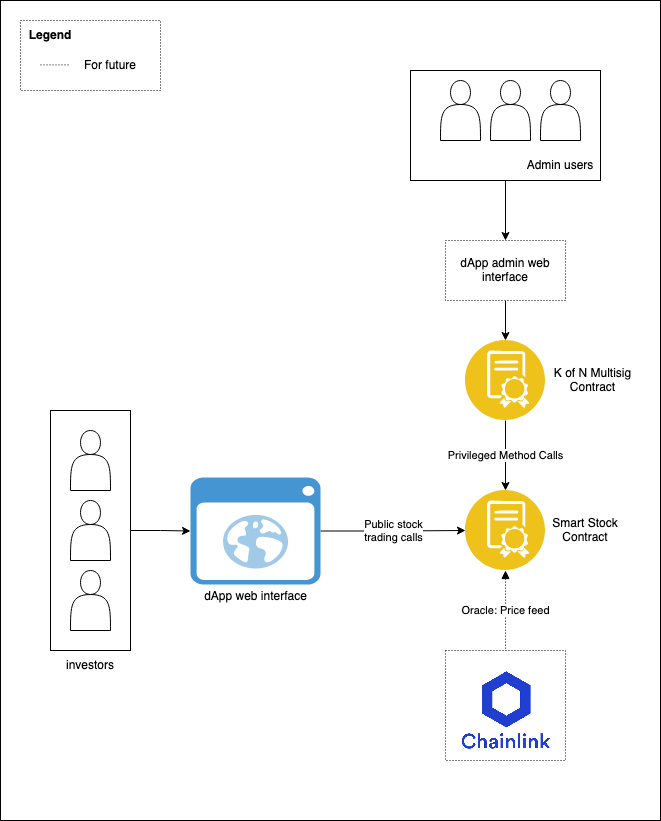

The diagram above was exported from draw.io. Its source (the exported page's mxGraphModel, read from the mxfile embedded in the PNG):
<mxGraphModel dx="1623" dy="3129" grid="1" gridSize="10" guides="1" tooltips="1" connect="1" arrows="1" fold="1" page="1" pageScale="1" pageWidth="850" pageHeight="1100" math="0" shadow="0">
  <root>
    <mxCell id="0" />
    <mxCell id="1" parent="0" />
    <UserObject label="" link="https://g.foolcdn.com/art/companylogos/square/link.png" id="Oci5rgU2LHDsX-qW9czk-28">
      <mxCell style="rounded=0;whiteSpace=wrap;html=1;" parent="1" vertex="1">
        <mxGeometry x="70" y="-1190" width="660" height="820" as="geometry" />
      </mxCell>
    </UserObject>
    <mxCell id="Oci5rgU2LHDsX-qW9czk-17" value="Privileged Method Calls" style="edgeStyle=orthogonalEdgeStyle;rounded=0;orthogonalLoop=1;jettySize=auto;html=1;exitX=0.5;exitY=1;exitDx=0;exitDy=0;" parent="1" source="Oci5rgU2LHDsX-qW9czk-1" target="Oci5rgU2LHDsX-qW9czk-2" edge="1">
      <mxGeometry relative="1" as="geometry" />
    </mxCell>
    <mxCell id="Oci5rgU2LHDsX-qW9czk-11" style="edgeStyle=orthogonalEdgeStyle;rounded=0;orthogonalLoop=1;jettySize=auto;html=1;entryX=0;entryY=0.5;entryDx=0;entryDy=0;" parent="1" source="Oci5rgU2LHDsX-qW9czk-10" target="Oci5rgU2LHDsX-qW9czk-2" edge="1">
      <mxGeometry relative="1" as="geometry" />
    </mxCell>
    <mxCell id="Oci5rgU2LHDsX-qW9czk-31" value="&lt;div&gt;Public stock &lt;br&gt;&lt;/div&gt;&lt;div&gt;trading calls&lt;/div&gt;" style="edgeLabel;html=1;align=center;verticalAlign=middle;resizable=0;points=[];" parent="Oci5rgU2LHDsX-qW9czk-11" vertex="1" connectable="0">
      <mxGeometry x="0.1429" y="-1" relative="1" as="geometry">
        <mxPoint x="-11" y="-1" as="offset" />
      </mxGeometry>
    </mxCell>
    <mxCell id="Oci5rgU2LHDsX-qW9czk-14" value="" style="group" parent="1" vertex="1" connectable="0">
      <mxGeometry x="480" y="-1120" width="190" height="110" as="geometry" />
    </mxCell>
    <mxCell id="Oci5rgU2LHDsX-qW9czk-12" value="" style="rounded=0;whiteSpace=wrap;html=1;" parent="Oci5rgU2LHDsX-qW9czk-14" vertex="1">
      <mxGeometry width="190" height="110" as="geometry" />
    </mxCell>
    <mxCell id="Oci5rgU2LHDsX-qW9czk-6" value="" style="shape=actor;whiteSpace=wrap;html=1;" parent="Oci5rgU2LHDsX-qW9czk-14" vertex="1">
      <mxGeometry x="30" y="10" width="40" height="60" as="geometry" />
    </mxCell>
    <mxCell id="Oci5rgU2LHDsX-qW9czk-7" value="" style="shape=actor;whiteSpace=wrap;html=1;" parent="Oci5rgU2LHDsX-qW9czk-14" vertex="1">
      <mxGeometry x="80" y="10" width="40" height="60" as="geometry" />
    </mxCell>
    <mxCell id="Oci5rgU2LHDsX-qW9czk-8" value="" style="shape=actor;whiteSpace=wrap;html=1;" parent="Oci5rgU2LHDsX-qW9czk-14" vertex="1">
      <mxGeometry x="130" y="10" width="40" height="60" as="geometry" />
    </mxCell>
    <mxCell id="Oci5rgU2LHDsX-qW9czk-13" value="Admin users" style="text;html=1;strokeColor=none;fillColor=none;align=center;verticalAlign=middle;whiteSpace=wrap;rounded=0;" parent="Oci5rgU2LHDsX-qW9czk-14" vertex="1">
      <mxGeometry x="110" y="80" width="80" height="30" as="geometry" />
    </mxCell>
    <mxCell id="Oci5rgU2LHDsX-qW9czk-19" value="" style="group" parent="1" vertex="1" connectable="0">
      <mxGeometry x="535" y="-850" width="170" height="80" as="geometry" />
    </mxCell>
    <mxCell id="Oci5rgU2LHDsX-qW9czk-1" value="" style="aspect=fixed;perimeter=ellipsePerimeter;html=1;align=center;shadow=0;dashed=0;fontColor=#4277BB;labelBackgroundColor=#ffffff;fontSize=12;spacingTop=3;image;image=img/lib/ibm/blockchain/smart_contract.svg;" parent="Oci5rgU2LHDsX-qW9czk-19" vertex="1">
      <mxGeometry width="80" height="80" as="geometry" />
    </mxCell>
    <mxCell id="Oci5rgU2LHDsX-qW9czk-16" value="K of N Multisig Contract" style="text;html=1;strokeColor=none;fillColor=none;align=center;verticalAlign=middle;whiteSpace=wrap;rounded=0;" parent="Oci5rgU2LHDsX-qW9czk-19" vertex="1">
      <mxGeometry x="85" y="25" width="85" height="30" as="geometry" />
    </mxCell>
    <mxCell id="Oci5rgU2LHDsX-qW9czk-20" value="" style="group" parent="1" vertex="1" connectable="0">
      <mxGeometry x="535" y="-700" width="155" height="80" as="geometry" />
    </mxCell>
    <mxCell id="Oci5rgU2LHDsX-qW9czk-2" value="" style="aspect=fixed;perimeter=ellipsePerimeter;html=1;align=center;shadow=0;dashed=0;fontColor=#4277BB;labelBackgroundColor=#ffffff;fontSize=12;spacingTop=3;image;image=img/lib/ibm/blockchain/smart_contract.svg;" parent="Oci5rgU2LHDsX-qW9czk-20" vertex="1">
      <mxGeometry width="80" height="80" as="geometry" />
    </mxCell>
    <mxCell id="Oci5rgU2LHDsX-qW9czk-18" value="Smart Stock Contract" style="text;html=1;strokeColor=none;fillColor=none;align=center;verticalAlign=middle;whiteSpace=wrap;rounded=0;" parent="Oci5rgU2LHDsX-qW9czk-20" vertex="1">
      <mxGeometry x="85" y="25" width="70" height="30" as="geometry" />
    </mxCell>
    <mxCell id="Oci5rgU2LHDsX-qW9czk-24" value="" style="group" parent="1" vertex="1" connectable="0">
      <mxGeometry x="120" y="-780" width="80" height="270" as="geometry" />
    </mxCell>
    <mxCell id="Oci5rgU2LHDsX-qW9czk-22" value="" style="rounded=0;whiteSpace=wrap;html=1;" parent="Oci5rgU2LHDsX-qW9czk-24" vertex="1">
      <mxGeometry width="80" height="240" as="geometry" />
    </mxCell>
    <mxCell id="Oci5rgU2LHDsX-qW9czk-3" value="" style="shape=actor;whiteSpace=wrap;html=1;" parent="Oci5rgU2LHDsX-qW9czk-24" vertex="1">
      <mxGeometry x="20" y="20" width="40" height="60" as="geometry" />
    </mxCell>
    <mxCell id="Oci5rgU2LHDsX-qW9czk-4" value="" style="shape=actor;whiteSpace=wrap;html=1;" parent="Oci5rgU2LHDsX-qW9czk-24" vertex="1">
      <mxGeometry x="20" y="90" width="40" height="60" as="geometry" />
    </mxCell>
    <mxCell id="Oci5rgU2LHDsX-qW9czk-5" value="" style="shape=actor;whiteSpace=wrap;html=1;" parent="Oci5rgU2LHDsX-qW9czk-24" vertex="1">
      <mxGeometry x="20" y="160" width="40" height="60" as="geometry" />
    </mxCell>
    <mxCell id="Oci5rgU2LHDsX-qW9czk-23" value="investors" style="text;html=1;strokeColor=none;fillColor=none;align=center;verticalAlign=middle;whiteSpace=wrap;rounded=0;" parent="Oci5rgU2LHDsX-qW9czk-24" vertex="1">
      <mxGeometry x="10" y="240" width="60" height="30" as="geometry" />
    </mxCell>
    <mxCell id="Oci5rgU2LHDsX-qW9czk-25" style="edgeStyle=orthogonalEdgeStyle;rounded=0;orthogonalLoop=1;jettySize=auto;html=1;exitX=1;exitY=0.5;exitDx=0;exitDy=0;" parent="1" source="Oci5rgU2LHDsX-qW9czk-22" target="Oci5rgU2LHDsX-qW9czk-10" edge="1">
      <mxGeometry relative="1" as="geometry" />
    </mxCell>
    <mxCell id="Oci5rgU2LHDsX-qW9czk-27" value="" style="group" parent="1" vertex="1" connectable="0">
      <mxGeometry x="260" y="-713" width="130" height="130" as="geometry" />
    </mxCell>
    <mxCell id="Oci5rgU2LHDsX-qW9czk-10" value="" style="shadow=0;dashed=0;html=1;strokeColor=none;fillColor=#4495D1;labelPosition=center;verticalLabelPosition=bottom;verticalAlign=top;align=center;outlineConnect=0;shape=mxgraph.veeam.2d.web_ui;" parent="Oci5rgU2LHDsX-qW9czk-27" vertex="1">
      <mxGeometry width="130" height="107.05882352941175" as="geometry" />
    </mxCell>
    <mxCell id="Oci5rgU2LHDsX-qW9czk-26" value="dApp web interface" style="text;html=1;strokeColor=none;fillColor=none;align=center;verticalAlign=middle;whiteSpace=wrap;rounded=0;" parent="Oci5rgU2LHDsX-qW9czk-27" vertex="1">
      <mxGeometry x="9.75" y="107.06" width="110.5" height="22.94" as="geometry" />
    </mxCell>
    <mxCell id="6cK30qrrgWEB5mEtdJcq-12" style="edgeStyle=orthogonalEdgeStyle;rounded=0;orthogonalLoop=1;jettySize=auto;html=1;exitX=0.5;exitY=1;exitDx=0;exitDy=0;entryX=0.5;entryY=0;entryDx=0;entryDy=0;" edge="1" parent="1" source="Oci5rgU2LHDsX-qW9czk-12" target="6cK30qrrgWEB5mEtdJcq-14">
      <mxGeometry relative="1" as="geometry">
        <mxPoint x="575" y="-1010" as="targetPoint" />
      </mxGeometry>
    </mxCell>
    <mxCell id="6cK30qrrgWEB5mEtdJcq-15" style="edgeStyle=orthogonalEdgeStyle;rounded=0;orthogonalLoop=1;jettySize=auto;html=1;exitX=0.5;exitY=1;exitDx=0;exitDy=0;entryX=0.5;entryY=0;entryDx=0;entryDy=0;" edge="1" parent="1" source="6cK30qrrgWEB5mEtdJcq-14" target="Oci5rgU2LHDsX-qW9czk-1">
      <mxGeometry relative="1" as="geometry" />
    </mxCell>
    <mxCell id="6cK30qrrgWEB5mEtdJcq-14" value="dApp admin web interface" style="rounded=0;whiteSpace=wrap;html=1;dashed=1;dashPattern=1 2;" vertex="1" parent="1">
      <mxGeometry x="515" y="-950" width="120" height="60" as="geometry" />
    </mxCell>
    <mxCell id="6cK30qrrgWEB5mEtdJcq-29" value="" style="rounded=0;whiteSpace=wrap;html=1;dashed=1;dashPattern=1 2;" vertex="1" parent="1">
      <mxGeometry x="515" y="-540" width="120" height="110" as="geometry" />
    </mxCell>
    <mxCell id="6cK30qrrgWEB5mEtdJcq-16" value="" style="shape=image;verticalLabelPosition=bottom;labelBackgroundColor=default;verticalAlign=top;aspect=fixed;imageAspect=0;image=https://g.foolcdn.com/art/companylogos/square/link.png;dashed=1;dashPattern=1 2;" vertex="1" parent="1">
      <mxGeometry x="526" y="-530" width="100" height="100" as="geometry" />
    </mxCell>
    <mxCell id="6cK30qrrgWEB5mEtdJcq-17" value="Oracle: Price feed" style="edgeStyle=orthogonalEdgeStyle;rounded=0;orthogonalLoop=1;jettySize=auto;html=1;exitX=0.5;exitY=1;exitDx=0;exitDy=0;dashed=1;dashPattern=1 2;entryX=0.5;entryY=0;entryDx=0;entryDy=0;endArrow=none;endFill=0;startArrow=block;startFill=1;" edge="1" parent="1" source="Oci5rgU2LHDsX-qW9czk-2" target="6cK30qrrgWEB5mEtdJcq-29">
      <mxGeometry relative="1" as="geometry">
        <mxPoint x="580" y="-560" as="targetPoint" />
      </mxGeometry>
    </mxCell>
    <mxCell id="6cK30qrrgWEB5mEtdJcq-28" value="" style="group" vertex="1" connectable="0" parent="1">
      <mxGeometry x="90" y="-1170" width="140" height="70" as="geometry" />
    </mxCell>
    <mxCell id="6cK30qrrgWEB5mEtdJcq-24" value="" style="rounded=0;whiteSpace=wrap;html=1;dashed=1;dashPattern=1 2;" vertex="1" parent="6cK30qrrgWEB5mEtdJcq-28">
      <mxGeometry width="140" height="70" as="geometry" />
    </mxCell>
    <mxCell id="6cK30qrrgWEB5mEtdJcq-23" value="Legend" style="text;html=1;strokeColor=none;fillColor=none;align=center;verticalAlign=middle;whiteSpace=wrap;rounded=0;dashed=1;dashPattern=1 2;fontStyle=1" vertex="1" parent="6cK30qrrgWEB5mEtdJcq-28">
      <mxGeometry width="60" height="30" as="geometry" />
    </mxCell>
    <mxCell id="6cK30qrrgWEB5mEtdJcq-26" value="" style="endArrow=none;dashed=1;html=1;rounded=0;dashPattern=1 2;" edge="1" parent="6cK30qrrgWEB5mEtdJcq-28">
      <mxGeometry width="50" height="50" relative="1" as="geometry">
        <mxPoint x="20" y="44.38000000000011" as="sourcePoint" />
        <mxPoint x="50" y="44.38000000000011" as="targetPoint" />
      </mxGeometry>
    </mxCell>
    <mxCell id="6cK30qrrgWEB5mEtdJcq-27" value="For future" style="text;html=1;strokeColor=none;fillColor=none;align=center;verticalAlign=middle;whiteSpace=wrap;rounded=0;dashed=1;dashPattern=1 2;" vertex="1" parent="6cK30qrrgWEB5mEtdJcq-28">
      <mxGeometry x="60" y="30" width="60" height="30" as="geometry" />
    </mxCell>
  </root>
</mxGraphModel>